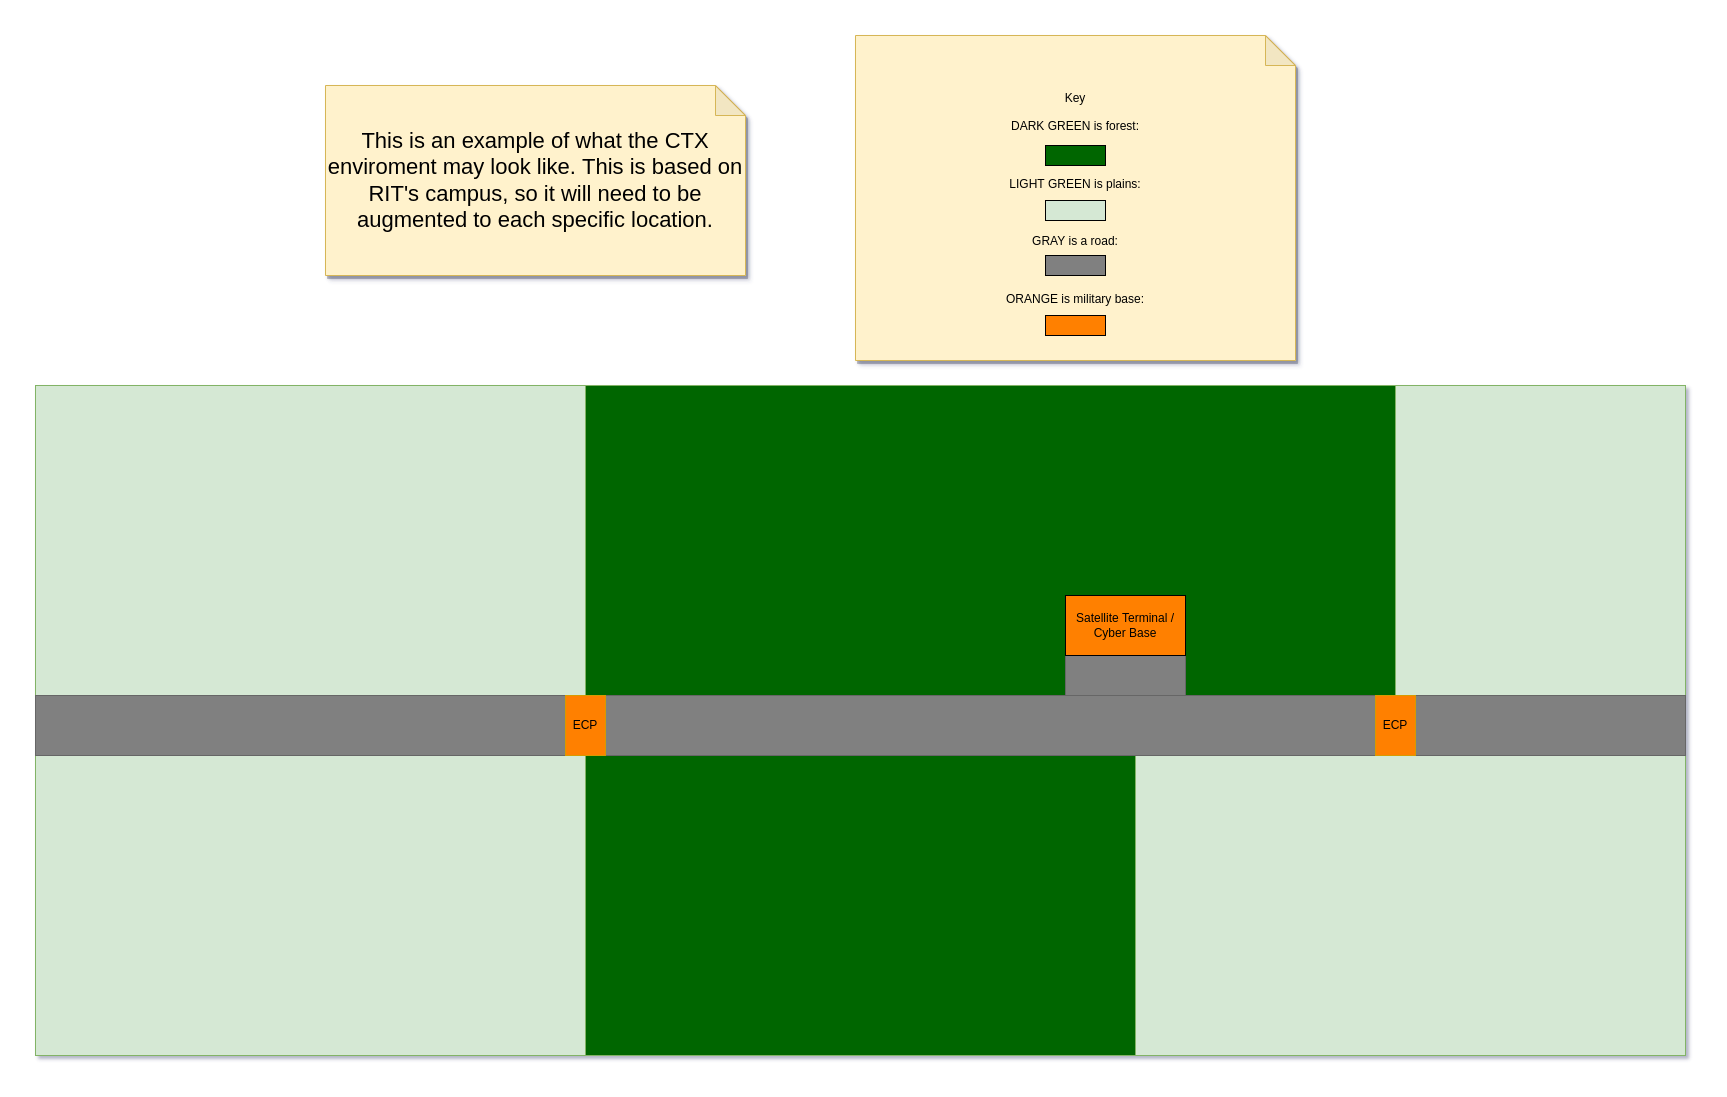

The diagram above was exported from draw.io. Its source (the exported page's mxGraphModel, read from the mxfile embedded in the PNG):
<mxGraphModel dx="2272" dy="1965" grid="1" gridSize="10" guides="1" tooltips="1" connect="1" arrows="1" fold="1" page="1" pageScale="1" pageWidth="850" pageHeight="1100" math="0" shadow="0">
  <root>
    <mxCell id="0" />
    <mxCell id="1" parent="0" />
    <mxCell id="9AtFUw-Qtt_aO8ueJ-Cw-1" value="&lt;font style=&quot;font-size: 22px;&quot;&gt;This is an example of what the CTX enviroment may look like. This is based on RIT's campus, so it will need to be augmented to each specific location.&lt;/font&gt;" style="shape=note;whiteSpace=wrap;html=1;backgroundOutline=1;darkOpacity=0.05;fillColor=#fff2cc;strokeColor=#d6b656;shadow=1;" parent="1" vertex="1">
      <mxGeometry x="-140" width="420" height="190" as="geometry" />
    </mxCell>
    <mxCell id="9AtFUw-Qtt_aO8ueJ-Cw-2" value="" style="rounded=0;whiteSpace=wrap;html=1;fillColor=#006600;strokeColor=#82b366;" parent="1" vertex="1">
      <mxGeometry x="120" y="300" width="810" height="310" as="geometry" />
    </mxCell>
    <mxCell id="9AtFUw-Qtt_aO8ueJ-Cw-4" value="" style="rounded=0;whiteSpace=wrap;html=1;fillColor=#006600;strokeColor=#82b366;" parent="1" vertex="1">
      <mxGeometry x="120" y="670" width="550" height="300" as="geometry" />
    </mxCell>
    <mxCell id="9AtFUw-Qtt_aO8ueJ-Cw-5" value="" style="rounded=0;whiteSpace=wrap;html=1;fillColor=#d5e8d4;strokeColor=#82b366;" parent="1" vertex="1">
      <mxGeometry x="670" y="670" width="550" height="300" as="geometry" />
    </mxCell>
    <mxCell id="9AtFUw-Qtt_aO8ueJ-Cw-6" value="" style="rounded=0;whiteSpace=wrap;html=1;fillColor=#d5e8d4;strokeColor=#82b366;sketch=0;" parent="1" vertex="1">
      <mxGeometry x="930" y="300" width="290" height="370" as="geometry" />
    </mxCell>
    <mxCell id="9AtFUw-Qtt_aO8ueJ-Cw-7" value="Key&lt;br&gt;&lt;br&gt;DARK GREEN is forest:&lt;br&gt;&lt;br&gt;&lt;br&gt;&lt;br&gt;LIGHT GREEN is plains:&lt;br&gt;&lt;br&gt;&lt;br&gt;&lt;br&gt;GRAY is a road:&lt;br&gt;&lt;br&gt;&lt;br&gt;&lt;br&gt;ORANGE is military base:&lt;br&gt;" style="shape=note;whiteSpace=wrap;html=1;backgroundOutline=1;darkOpacity=0.05;fillColor=#fff2cc;strokeColor=#d6b656;shadow=1;" parent="1" vertex="1">
      <mxGeometry x="390" y="-50" width="440" height="325" as="geometry" />
    </mxCell>
    <mxCell id="9AtFUw-Qtt_aO8ueJ-Cw-8" value="" style="rounded=0;whiteSpace=wrap;html=1;fillColor=#d5e8d4;strokeColor=#82b366;" parent="1" vertex="1">
      <mxGeometry x="-430" y="300" width="550" height="670" as="geometry" />
    </mxCell>
    <mxCell id="9AtFUw-Qtt_aO8ueJ-Cw-3" value="" style="rounded=0;whiteSpace=wrap;html=1;fillColor=#808080;fontColor=#333333;strokeColor=#666666;" parent="1" vertex="1">
      <mxGeometry x="-430" y="610" width="1650" height="60" as="geometry" />
    </mxCell>
    <mxCell id="9AtFUw-Qtt_aO8ueJ-Cw-10" value="ECP" style="rounded=0;whiteSpace=wrap;html=1;fillColor=#FF8000;strokeColor=#d79b00;" parent="1" vertex="1">
      <mxGeometry x="100" y="610" width="40" height="60" as="geometry" />
    </mxCell>
    <mxCell id="9AtFUw-Qtt_aO8ueJ-Cw-11" value="ECP" style="rounded=0;whiteSpace=wrap;html=1;fillColor=#FF8000;strokeColor=#d79b00;" parent="1" vertex="1">
      <mxGeometry x="910" y="610" width="40" height="60" as="geometry" />
    </mxCell>
    <mxCell id="9AtFUw-Qtt_aO8ueJ-Cw-13" value="" style="rounded=0;whiteSpace=wrap;html=1;fillColor=#006600;" parent="1" vertex="1">
      <mxGeometry x="580" y="60" width="60" height="20" as="geometry" />
    </mxCell>
    <mxCell id="9AtFUw-Qtt_aO8ueJ-Cw-14" value="" style="rounded=0;whiteSpace=wrap;html=1;fillColor=#D5E8D4;" parent="1" vertex="1">
      <mxGeometry x="580" y="115" width="60" height="20" as="geometry" />
    </mxCell>
    <mxCell id="9AtFUw-Qtt_aO8ueJ-Cw-15" value="" style="rounded=0;whiteSpace=wrap;html=1;fillColor=#808080;" parent="1" vertex="1">
      <mxGeometry x="580" y="170" width="60" height="20" as="geometry" />
    </mxCell>
    <mxCell id="9AtFUw-Qtt_aO8ueJ-Cw-16" value="" style="rounded=0;whiteSpace=wrap;html=1;fillColor=#FF8000;" parent="1" vertex="1">
      <mxGeometry x="580" y="230" width="60" height="20" as="geometry" />
    </mxCell>
    <mxCell id="9AtFUw-Qtt_aO8ueJ-Cw-17" value="" style="rounded=0;whiteSpace=wrap;html=1;fillColor=#808080;fontColor=#333333;strokeColor=#666666;" parent="1" vertex="1">
      <mxGeometry x="600" y="550" width="120" height="60" as="geometry" />
    </mxCell>
    <mxCell id="9AtFUw-Qtt_aO8ueJ-Cw-12" value="Satellite Terminal / Cyber Base" style="rounded=0;whiteSpace=wrap;html=1;fillColor=#FF8000;" parent="1" vertex="1">
      <mxGeometry x="600" y="510" width="120" height="60" as="geometry" />
    </mxCell>
  </root>
</mxGraphModel>